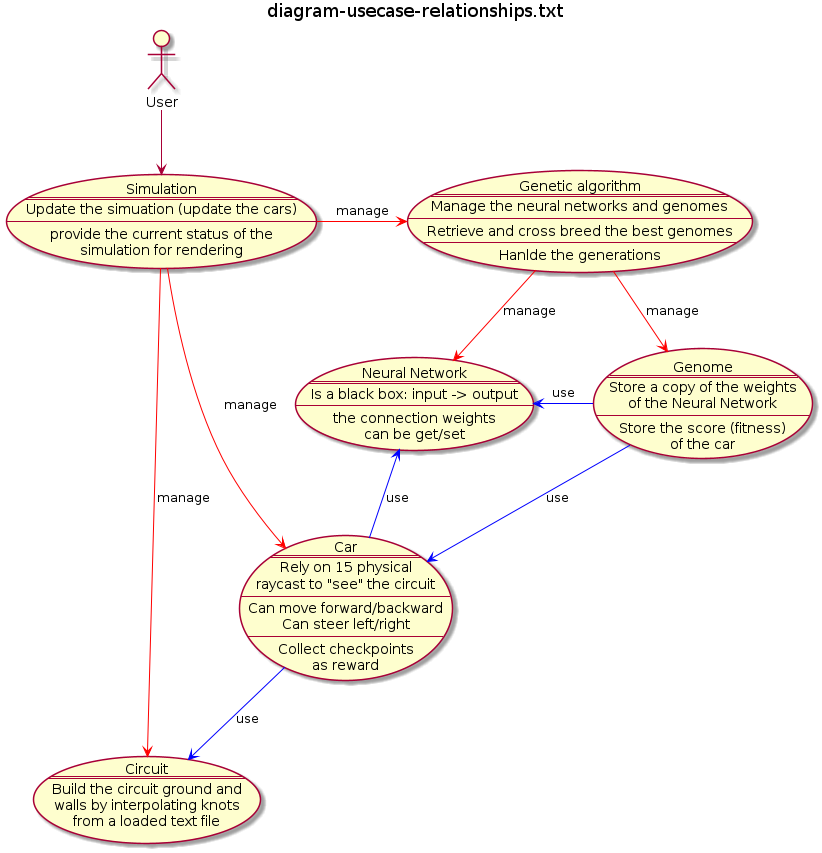

The diagram above was rendered by PlantUML. Its source (embedded in the PNG):
@startuml


title diagram-usecase-relationships.txt


actor User


usecase SIMULATION as "Simulation
====
Update the simuation (update the cars)
--
provide the current status of the
simulation for rendering"



usecase GENETIC_ALGORITHM as "Genetic algorithm
====
Manage the neural networks and genomes
--
Retrieve and cross breed the best genomes
--
Hanlde the generations"



usecase NEURAL_NETWORK as "Neural Network
====
Is a black box: input -> output
--
the connection weights
can be get/set"



usecase GENOME as "Genome
====
Store a copy of the weights
of the Neural Network
--
Store the score (fitness)
of the car"



usecase CAR as "Car
====
Rely on 15 physical
raycast to "see" the circuit
--
Can move forward/backward
Can steer left/right
--
Collect checkpoints
as reward"



usecase CIRCUIT as "Circuit
====
Build the circuit ground and
walls by interpolating knots
from a loaded text file"


User --> SIMULATION
SIMULATION -[#red]right-> GENETIC_ALGORITHM : manage
SIMULATION -[#red]-> CAR : manage
SIMULATION -[#red]-> CIRCUIT : manage
GENETIC_ALGORITHM -[#red]down-> NEURAL_NETWORK : manage
GENETIC_ALGORITHM -[#red]down-> GENOME : manage
GENOME -[#blue]left-> NEURAL_NETWORK : use
GENOME -[#blue]-> CAR : use
CAR -[#blue]-> NEURAL_NETWORK : use
CAR -[#blue]-> CIRCUIT : use



@enduml